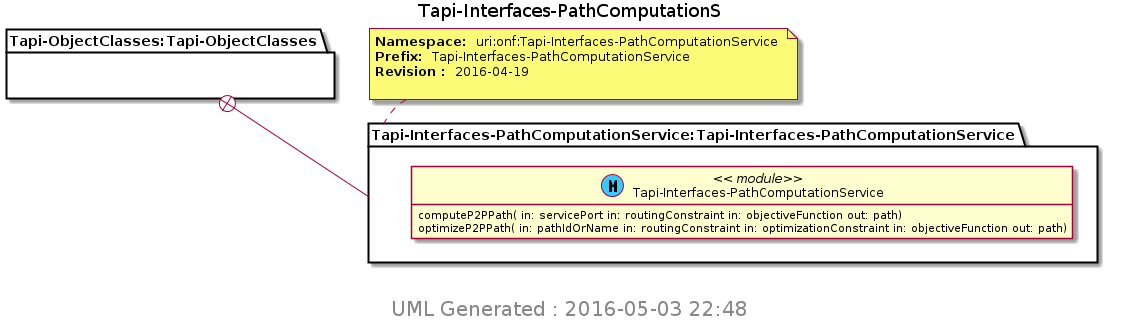

The diagram above was rendered by PlantUML. Its source (embedded in the PNG):
@startuml img/Tapi-Interfaces-PathComputationS.png 
hide empty fields 
hide empty methods 
hide <<case>> circle
hide <<augment>> circle
hide <<choice>> circle
hide <<leafref>> stereotype
hide <<leafref>> circle
page 1x1 
Title Tapi-Interfaces-PathComputationS 
package "Tapi-ObjectClasses:Tapi-ObjectClasses" as Tapi_ObjectClasses_Tapi_ObjectClasses { 
} 
note top of Tapi_Interfaces_PathComputationService_Tapi_Interfaces_PathComputationService : <b>Namespace: </b> uri:onf:Tapi-Interfaces-PathComputationService \n<b>Prefix: </b> Tapi-Interfaces-PathComputationService \n<b>Revision : </b> 2016-04-19 \n
package "Tapi-Interfaces-PathComputationService:Tapi-Interfaces-PathComputationService" as Tapi_Interfaces_PathComputationService_Tapi_Interfaces_PathComputationService { 
Tapi_ObjectClasses_Tapi_ObjectClasses +-- Tapi_Interfaces_PathComputationService_Tapi_Interfaces_PathComputationService
class "Tapi-Interfaces-PathComputationService" as Tapi_Interfaces_PathComputationService << (M, #33CCFF) module>> 
Tapi_Interfaces_PathComputationService : computeP2PPath( in: servicePort in: routingConstraint in: objectiveFunction out: path)
Tapi_Interfaces_PathComputationService : optimizeP2PPath( in: pathIdOrName in: routingConstraint in: optimizationConstraint in: objectiveFunction out: path)
} 

center footer
 <size:20> UML Generated : 2016-05-03 22:48 </size>
 endfooter 
@enduml